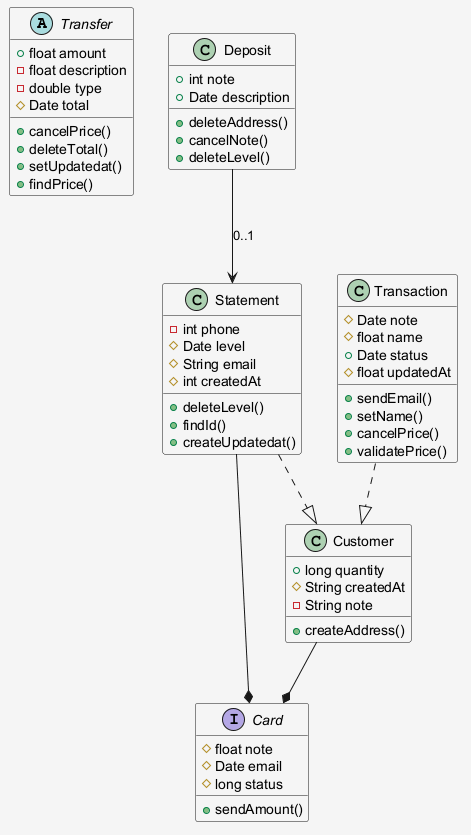

The diagram above was rendered by PlantUML. Its source (embedded in the PNG):
@startuml
skinparam shadowing false
skinparam backgroundColor #F5F5F5
abstract class Transfer {
  +float amount
  -float description
  -double type
  #Date total
  +cancelPrice()
  +deleteTotal()
  +setUpdatedat()
  +findPrice()
}
class Customer {
  +long quantity
  #String createdAt
  -String note
  +createAddress()
}
class Transaction {
  #Date note
  #float name
  +Date status
  #float updatedAt
  +sendEmail()
  +setName()
  +cancelPrice()
  +validatePrice()
}
class Statement {
  -int phone
  #Date level
  #String email
  #int createdAt
  +deleteLevel()
  +findId()
  +createUpdatedat()
}
class Deposit {
  +int note
  +Date description
  +deleteAddress()
  +cancelNote()
  +deleteLevel()
}
interface Card {
  #float note
  #Date email
  #long status
  +sendAmount()
}
Customer --* Card
Statement ..|> Customer
Deposit --> Statement : "0..1"
Statement --* Card
Transaction ..|> Customer
@enduml